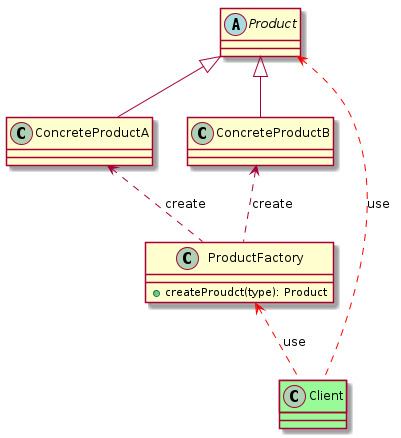

The diagram above was rendered by PlantUML. Its source (embedded in the PNG):
@startuml
abstract class Product{}
class ProductFactory {
    + createProudct(type): Product
}
Product <|-- ConcreteProductA
Product <|-- ConcreteProductB

ConcreteProductA <.. ProductFactory:create
ConcreteProductB <.. ProductFactory:create

class Client #palegreen
ProductFactory <..[#red] Client:use
Product <..[#red] Client:use

@enduml